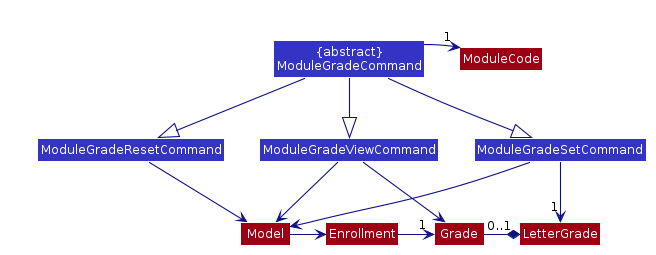

The diagram above was rendered by PlantUML. Its source (embedded in the PNG):
@startuml








skinparam BackgroundColor #FFFFFFF

skinparam Shadowing false

skinparam Class {
    FontColor #FFFFFF
    BorderThickness 1
    BorderColor #FFFFFF
    StereotypeFontColor #FFFFFF
    FontName Arial
}

skinparam Actor {
    BorderColor #000000
    Color #000000
    FontName Arial
}

skinparam Sequence {
    MessageAlign center
    BoxFontSize 15
    BoxPadding 0
    BoxFontColor #FFFFFF
    FontName Arial
}

skinparam Participant {
    FontColor #FFFFFFF
    Padding 20
}

skinparam MinClassWidth 50
skinparam ParticipantPadding 10
skinparam Shadowing false
skinparam DefaultTextAlignment center
skinparam packageStyle Rectangle

hide footbox
hide members
hide circle
skinparam arrowThickness 1.1
skinparam arrowColor #101086
skinparam classBackgroundColor #3333C4

together {
    Class ModuleCode #9D0012
    Class "{abstract}\nModuleGradeCommand" as ModuleGradeCommand {
    }
}

ModuleCode -[hidden] ModuleGradeCommand

ModuleGradeCommand ->"1" ModuleCode

together {
    Class ModuleGradeViewCommand
    Class ModuleGradeSetCommand
    Class ModuleGradeResetCommand
}

Class Grade #9D0012
Class LetterGrade #9D0012
ModuleGradeSetCommand --down>"1" LetterGrade

Class Enrollment #9D0012
Enrollment ->"1" Grade
Grade -*"0..1" LetterGrade

Class Model #9D0012
Model -> Enrollment

ModuleGradeViewCommand --down> Grade

ModuleGradeCommand --down|> ModuleGradeViewCommand
ModuleGradeCommand --down|> ModuleGradeSetCommand
ModuleGradeCommand --down|> ModuleGradeResetCommand

ModuleGradeViewCommand --down> Model
ModuleGradeSetCommand --down> Model
ModuleGradeResetCommand --down> Model

@enduml